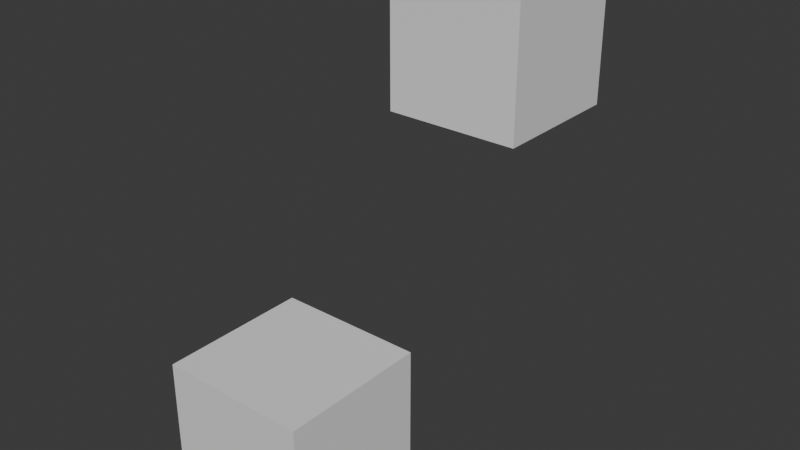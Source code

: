 # Source: cube.blend  (saved by Blender 4.0.36; exported with 4.5.12 LTS)
import bpy
from mathutils import Matrix  # noqa: F401  (used for matrix-valued properties, if any)

bpy.ops.wm.read_factory_settings(use_empty=True)
scene = bpy.context.scene
scene.name = 'Scene'

# ---- collections
col_collection = bpy.data.collections.new('Collection'); scene.collection.children.link(col_collection)

# ---- materials (node trees are filled in below, after node groups)
mat_material = bpy.data.materials.new('Material')
mat_material.alpha_threshold = 0.0
mat_material.use_transparent_shadow = False
mat_material.roughness = 0.5
mat_material.line_color = (0.0, 0.0, 0.0, 1.0)
mat_material_001 = bpy.data.materials.new('Material.001')
mat_material_001.alpha_threshold = 0.0
mat_material_001.use_transparent_shadow = False
mat_material_001.roughness = 0.5
mat_material_001.line_color = (0.0, 0.0, 0.0, 1.0)

# ---- material node trees
mat_material.use_nodes = True; mat_material.node_tree.nodes.clear()
_N = mat_material.node_tree.nodes; _L = mat_material.node_tree.links
n0 = _N.new('ShaderNodeOutputMaterial'); n0.name = 'Material Output'; n0.location = (300, 300)
n1 = _N.new('ShaderNodeBsdfPrincipled'); n1.name = 'Principled BSDF'; n1.location = (10, 300)
n1.inputs[3].default_value = 1.45
_L.new(n1.outputs[0], n0.inputs[0])
n0.is_active_output = True
mat_material_001.use_nodes = True; mat_material_001.node_tree.nodes.clear()
_N = mat_material_001.node_tree.nodes; _L = mat_material_001.node_tree.links
n0 = _N.new('ShaderNodeOutputMaterial'); n0.name = 'Material Output'; n0.location = (300, 300)
n1 = _N.new('ShaderNodeBsdfPrincipled'); n1.name = 'Principled BSDF'; n1.location = (10, 300)
n1.inputs[3].default_value = 1.45
_L.new(n1.outputs[0], n0.inputs[0])
n0.is_active_output = True

# ---- world
world_world = bpy.data.worlds.new('World'); scene.world = world_world
world_world.use_nodes = True; world_world.node_tree.nodes.clear()
_N = world_world.node_tree.nodes; _L = world_world.node_tree.links
n0 = _N.new('ShaderNodeOutputWorld'); n0.name = 'World Output'; n0.location = (300, 300)
n1 = _N.new('ShaderNodeBackground'); n1.name = 'Background'; n1.location = (10, 300)
n1.inputs[0].default_value = (0.05088, 0.05088, 0.05088, 1.0)
_L.new(n1.outputs[0], n0.inputs[0])
n0.is_active_output = True
world_world.color = (0.05088, 0.05088, 0.05088)
world_world.use_sun_shadow = False
world_world.sun_shadow_jitter_overblur = 0.0

# ---- meshes
me_cube = bpy.data.meshes.new('Cube')
me_cube.from_pydata([(1.0, 1.0, 1.0), (1.0, 1.0, -1.0), (1.0, -1.0, 1.0), (1.0, -1.0, -1.0), (-1.0, 1.0, 1.0), (-1.0, 1.0, -1.0), (-1.0, -1.0, 1.0), (-1.0, -1.0, -1.0)], [], [(0, 4, 6, 2), (3, 2, 6, 7), (7, 6, 4, 5), (5, 1, 3, 7), (1, 0, 2, 3), (5, 4, 0, 1)])
_uv = me_cube.uv_layers.new(name='UVMap')
_uv.uv.foreach_set('vector', [0.625, 0.5, 0.875, 0.5, 0.875, 0.75, 0.625, 0.75, 0.375, 0.75, 0.625, 0.75, 0.625, 1.0, 0.375, 1.0, 0.375, 0.0, 0.625, 0.0, 0.625, 0.25, 0.375, 0.25, 0.125, 0.5, 0.375, 0.5, 0.375, 0.75, 0.125, 0.75, 0.375, 0.5, 0.625, 0.5, 0.625, 0.75, 0.375, 0.75, 0.375, 0.25, 0.625, 0.25, 0.625, 0.5, 0.375, 0.5])
me_cube.materials.append(mat_material)
me_cube.use_mirror_vertex_groups = False
me_cube.update()
me_cube_001 = bpy.data.meshes.new('Cube.001')
me_cube_001.from_pydata([(1.0, 1.0, 1.0), (1.0, 1.0, -1.0), (1.0, -1.0, 1.0), (1.0, -1.0, -1.0), (-1.0, 1.0, 1.0), (-1.0, 1.0, -1.0), (-1.0, -1.0, 1.0), (-1.0, -1.0, -1.0)], [], [(0, 4, 6, 2), (3, 2, 6, 7), (7, 6, 4, 5), (5, 1, 3, 7), (1, 0, 2, 3), (5, 4, 0, 1)])
_uv = me_cube_001.uv_layers.new(name='UVMap')
_uv.uv.foreach_set('vector', [0.625, 0.5, 0.875, 0.5, 0.875, 0.75, 0.625, 0.75, 0.375, 0.75, 0.625, 0.75, 0.625, 1.0, 0.375, 1.0, 0.375, 0.0, 0.625, 0.0, 0.625, 0.25, 0.375, 0.25, 0.125, 0.5, 0.375, 0.5, 0.375, 0.75, 0.125, 0.75, 0.375, 0.5, 0.625, 0.5, 0.625, 0.75, 0.375, 0.75, 0.375, 0.25, 0.625, 0.25, 0.625, 0.5, 0.375, 0.5])
me_cube_001.materials.append(mat_material_001)
me_cube_001.use_mirror_vertex_groups = False
me_cube_001.update()

# ---- objects
ob_cube = bpy.data.objects.new('Cube', me_cube)
ob_cube_001 = bpy.data.objects.new('Cube.001', me_cube_001)

# ---- transforms, parenting, visibility, modifiers, constraints
ob_cube.location = (0.0, 2.0, 2.0)
ob_cube.lock_rotations_4d = False
ob_cube.empty_display_type = 'ARROWS'
ob_cube.lineart.crease_threshold = 0.0
ob_cube_001.location = (0.0, -2.0, -2.0)
ob_cube_001.lock_rotations_4d = False
ob_cube_001.empty_display_type = 'ARROWS'
ob_cube_001.lineart.crease_threshold = 0.0

# ---- collection membership
col_collection.objects.link(ob_cube)
col_collection.objects.link(ob_cube_001)

# ---- scene / render settings (as saved in the file)
scene.frame_start = 1; scene.frame_end = 250; scene.frame_set(1)
scene.render.engine = 'BLENDER_EEVEE_NEXT'
scene.cycles.sampling_pattern = 'TABULATED_SOBOL'
bpy.context.view_layer.update()

# ---- added for rendering (the .blend has no active camera and no usable light): camera, sun
cam_auto = bpy.data.cameras.new('AutoCamera')
cam_auto.lens = 50.0
cam_auto.sensor_width = 36.0
cam_auto.clip_end = 1000.0
ob_auto_camera = bpy.data.objects.new('AutoCamera', cam_auto)
scene.collection.objects.link(ob_auto_camera)
ob_auto_camera.location = (8.06592, -9.67911, 6.45274)
ob_auto_camera.rotation_euler = (1.09748, -7.21219e-08, 0.694738)
scene.camera = ob_auto_camera
light_auto_sun = bpy.data.lights.new('AutoSun', 'SUN')
light_auto_sun.energy = 3.0
light_auto_sun.angle = 0.0523599
ob_auto_sun = bpy.data.objects.new('AutoSun', light_auto_sun)
scene.collection.objects.link(ob_auto_sun)
ob_auto_sun.rotation_euler = (0.872665, 0.174533, 0.523599)
bpy.context.view_layer.update()
